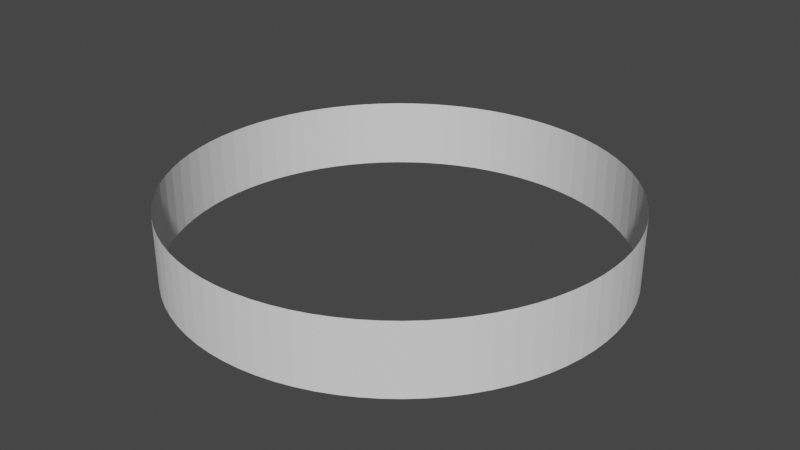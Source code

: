 # Source: flat_pane.blend  (saved by Blender 3.3.6; exported with 4.5.12 LTS)
import bpy
from mathutils import Matrix  # noqa: F401  (used for matrix-valued properties, if any)

bpy.ops.wm.read_factory_settings(use_empty=True)
scene = bpy.context.scene
scene.name = 'Scene'

# ---- collections
col_collection = bpy.data.collections.new('Collection'); scene.collection.children.link(col_collection)

# ---- world
world_world = bpy.data.worlds.new('World'); scene.world = world_world
world_world.use_nodes = True; world_world.node_tree.nodes.clear()
_N = world_world.node_tree.nodes; _L = world_world.node_tree.links
n0 = _N.new('ShaderNodeOutputWorld'); n0.name = 'World Output'; n0.location = (300, 300)
n1 = _N.new('ShaderNodeBackground'); n1.name = 'Background'; n1.location = (10, 300)
n1.inputs[0].default_value = (0.05088, 0.05088, 0.05088, 1.0)
_L.new(n1.outputs[0], n0.inputs[0])
n0.is_active_output = True
world_world.color = (0.05088, 0.05088, 0.05088)
world_world.use_sun_shadow = False
world_world.sun_shadow_jitter_overblur = 0.0

# ---- meshes
me_cylinder_004 = bpy.data.meshes.new('Cylinder.004')
me_cylinder_004.from_pydata([(0.0, 0.6366, -0.1), (0.0, 0.6366, 0.1), (0.04995, 0.6347, -0.1), (0.04995, 0.6347, 0.1), (0.09959, 0.6288, -0.1), (0.09959, 0.6288, 0.1), (0.1486, 0.619, -0.1), (0.1486, 0.619, 0.1), (0.1967, 0.6055, -0.1), (0.1967, 0.6055, 0.1), (0.2436, 0.5882, -0.1), (0.2436, 0.5882, 0.1), (0.289, 0.5672, -0.1), (0.289, 0.5672, 0.1), (0.3326, 0.5428, -0.1), (0.3326, 0.5428, 0.1), (0.3742, 0.515, -0.1), (0.3742, 0.515, 0.1), (0.4135, 0.4841, -0.1), (0.4135, 0.4841, 0.1), (0.4502, 0.4502, -0.1), (0.4502, 0.4502, 0.1), (0.4841, 0.4135, -0.1), (0.4841, 0.4135, 0.1), (0.515, 0.3742, -0.1), (0.515, 0.3742, 0.1), (0.5428, 0.3326, -0.1), (0.5428, 0.3326, 0.1), (0.5672, 0.289, -0.1), (0.5672, 0.289, 0.1), (0.5882, 0.2436, -0.1), (0.5882, 0.2436, 0.1), (0.6055, 0.1967, -0.1), (0.6055, 0.1967, 0.1), (0.619, 0.1486, -0.1), (0.619, 0.1486, 0.1), (0.6288, 0.09959, -0.1), (0.6288, 0.09959, 0.1), (0.6347, 0.04995, -0.1), (0.6347, 0.04995, 0.1), (0.6366, 0.0, -0.1), (0.6366, 0.0, 0.1), (0.6347, -0.04995, -0.1), (0.6347, -0.04995, 0.1), (0.6288, -0.09959, -0.1), (0.6288, -0.09959, 0.1), (0.619, -0.1486, -0.1), (0.619, -0.1486, 0.1), (0.6055, -0.1967, -0.1), (0.6055, -0.1967, 0.1), (0.5882, -0.2436, -0.1), (0.5882, -0.2436, 0.1), (0.5672, -0.289, -0.1), (0.5672, -0.289, 0.1), (0.5428, -0.3326, -0.1), (0.5428, -0.3326, 0.1), (0.515, -0.3742, -0.1), (0.515, -0.3742, 0.1), (0.4841, -0.4135, -0.1), (0.4841, -0.4135, 0.1), (0.4502, -0.4502, -0.1), (0.4502, -0.4502, 0.1), (0.4135, -0.4841, -0.1), (0.4135, -0.4841, 0.1), (0.3742, -0.515, -0.1), (0.3742, -0.515, 0.1), (0.3326, -0.5428, -0.1), (0.3326, -0.5428, 0.1), (0.289, -0.5672, -0.1), (0.289, -0.5672, 0.1), (0.2436, -0.5882, -0.1), (0.2436, -0.5882, 0.1), (0.1967, -0.6055, -0.1), (0.1967, -0.6055, 0.1), (0.1486, -0.619, -0.1), (0.1486, -0.619, 0.1), (0.09959, -0.6288, -0.1), (0.09959, -0.6288, 0.1), (0.04995, -0.6347, -0.1), (0.04995, -0.6347, 0.1), (0.0, -0.6366, -0.1), (0.0, -0.6366, 0.1), (-0.04995, -0.6347, -0.1), (-0.04995, -0.6347, 0.1), (-0.09959, -0.6288, -0.1), (-0.09959, -0.6288, 0.1), (-0.1486, -0.619, -0.1), (-0.1486, -0.619, 0.1), (-0.1967, -0.6055, -0.1), (-0.1967, -0.6055, 0.1), (-0.2436, -0.5882, -0.1), (-0.2436, -0.5882, 0.1), (-0.289, -0.5672, -0.1), (-0.289, -0.5672, 0.1), (-0.3326, -0.5428, -0.1), (-0.3326, -0.5428, 0.1), (-0.3742, -0.515, -0.1), (-0.3742, -0.515, 0.1), (-0.4135, -0.4841, -0.1), (-0.4135, -0.4841, 0.1), (-0.4502, -0.4502, -0.1), (-0.4502, -0.4502, 0.1), (-0.4841, -0.4135, -0.1), (-0.4841, -0.4135, 0.1), (-0.515, -0.3742, -0.1), (-0.515, -0.3742, 0.1), (-0.5428, -0.3326, -0.1), (-0.5428, -0.3326, 0.1), (-0.5672, -0.289, -0.1), (-0.5672, -0.289, 0.1), (-0.5882, -0.2436, -0.1), (-0.5882, -0.2436, 0.1), (-0.6055, -0.1967, -0.1), (-0.6055, -0.1967, 0.1), (-0.619, -0.1486, -0.1), (-0.619, -0.1486, 0.1), (-0.6288, -0.09959, -0.1), (-0.6288, -0.09959, 0.1), (-0.6347, -0.04995, -0.1), (-0.6347, -0.04995, 0.1), (-0.6366, 0.0, -0.1), (-0.6366, 0.0, 0.1), (-0.6347, 0.04995, -0.1), (-0.6347, 0.04995, 0.1), (-0.6288, 0.09959, -0.1), (-0.6288, 0.09959, 0.1), (-0.619, 0.1486, -0.1), (-0.619, 0.1486, 0.1), (-0.6055, 0.1967, -0.1), (-0.6055, 0.1967, 0.1), (-0.5882, 0.2436, -0.1), (-0.5882, 0.2436, 0.1), (-0.5672, 0.289, -0.1), (-0.5672, 0.289, 0.1), (-0.5428, 0.3326, -0.1), (-0.5428, 0.3326, 0.1), (-0.515, 0.3742, -0.1), (-0.515, 0.3742, 0.1), (-0.4841, 0.4135, -0.1), (-0.4841, 0.4135, 0.1), (-0.4502, 0.4502, -0.1), (-0.4502, 0.4502, 0.1), (-0.4135, 0.4841, -0.1), (-0.4135, 0.4841, 0.1), (-0.3742, 0.515, -0.1), (-0.3742, 0.515, 0.1), (-0.3326, 0.5428, -0.1), (-0.3326, 0.5428, 0.1), (-0.289, 0.5672, -0.1), (-0.289, 0.5672, 0.1), (-0.2436, 0.5882, -0.1), (-0.2436, 0.5882, 0.1), (-0.1967, 0.6055, -0.1), (-0.1967, 0.6055, 0.1), (-0.1486, 0.619, -0.1), (-0.1486, 0.619, 0.1), (-0.09959, 0.6288, -0.1), (-0.09959, 0.6288, 0.1), (-0.04995, 0.6347, -0.1), (-0.04995, 0.6347, 0.1)], [], [(0, 1, 3, 2), (2, 3, 5, 4), (4, 5, 7, 6), (6, 7, 9, 8), (8, 9, 11, 10), (10, 11, 13, 12), (12, 13, 15, 14), (14, 15, 17, 16), (16, 17, 19, 18), (18, 19, 21, 20), (20, 21, 23, 22), (22, 23, 25, 24), (24, 25, 27, 26), (26, 27, 29, 28), (28, 29, 31, 30), (30, 31, 33, 32), (32, 33, 35, 34), (34, 35, 37, 36), (36, 37, 39, 38), (38, 39, 41, 40), (40, 41, 43, 42), (42, 43, 45, 44), (44, 45, 47, 46), (46, 47, 49, 48), (48, 49, 51, 50), (50, 51, 53, 52), (52, 53, 55, 54), (54, 55, 57, 56), (56, 57, 59, 58), (58, 59, 61, 60), (60, 61, 63, 62), (62, 63, 65, 64), (64, 65, 67, 66), (66, 67, 69, 68), (68, 69, 71, 70), (70, 71, 73, 72), (72, 73, 75, 74), (74, 75, 77, 76), (76, 77, 79, 78), (78, 79, 81, 80), (80, 81, 83, 82), (82, 83, 85, 84), (84, 85, 87, 86), (86, 87, 89, 88), (88, 89, 91, 90), (90, 91, 93, 92), (92, 93, 95, 94), (94, 95, 97, 96), (96, 97, 99, 98), (98, 99, 101, 100), (100, 101, 103, 102), (102, 103, 105, 104), (104, 105, 107, 106), (106, 107, 109, 108), (108, 109, 111, 110), (110, 111, 113, 112), (112, 113, 115, 114), (114, 115, 117, 116), (116, 117, 119, 118), (118, 119, 121, 120), (120, 121, 123, 122), (122, 123, 125, 124), (124, 125, 127, 126), (126, 127, 129, 128), (128, 129, 131, 130), (130, 131, 133, 132), (132, 133, 135, 134), (134, 135, 137, 136), (136, 137, 139, 138), (138, 139, 141, 140), (140, 141, 143, 142), (142, 143, 145, 144), (144, 145, 147, 146), (146, 147, 149, 148), (148, 149, 151, 150), (150, 151, 153, 152), (152, 153, 155, 154), (154, 155, 157, 156), (156, 157, 159, 158), (158, 159, 1, 0)])
_uv = me_cylinder_004.uv_layers.new(name='UVMap')
_uv.uv.foreach_set('vector', [0.9999, -0.0001284, 0.9999, 0.9999, 0.7499, 0.9999, 0.7499, -0.0001283, 0.7499, -0.0001283, 0.7499, 0.9999, 0.5, 0.9999, 0.5, -0.0001283, 0.5, -0.0001283, 0.5, 0.9999, 0.2501, 0.9999, 0.2501, -0.0001284, 0.2501, -0.0001284, 0.2501, 0.9999, 0.0001284, 0.9999, 0.0001284, -0.0001284, 0.9999, -0.0001283, 0.9999, 0.9999, 0.7499, 0.9999, 0.7499, -0.0001284, 0.7499, -0.0001284, 0.7499, 0.9999, 0.5, 0.9999, 0.5, -0.0001283, 0.5, -0.0001283, 0.5, 0.9999, 0.2501, 0.9999, 0.2501, -0.0001284, 0.2501, -0.0001284, 0.2501, 0.9999, 0.0001284, 0.9999, 0.000129, -0.0001285, 0.9999, -0.0001283, 0.9999, 0.9999, 0.7499, 0.9999, 0.7499, -0.0001284, 0.7499, -0.0001284, 0.7499, 0.9999, 0.5, 0.9999, 0.5, -0.0001283, 0.5, -0.0001283, 0.5, 0.9999, 0.2501, 0.9999, 0.2501, -0.0001283, 0.2501, -0.0001283, 0.2501, 0.9999, 0.0001283, 0.9999, 0.0001286, -0.0001284, 0.9999, -0.0001284, 0.9999, 0.9999, 0.7499, 0.9999, 0.7499, -0.0001284, 0.7499, -0.0001284, 0.7499, 0.9999, 0.5, 0.9999, 0.5, -0.0001284, 0.5, -0.0001284, 0.5, 0.9999, 0.2501, 0.9999, 0.2501, -0.0001284, 0.2501, -0.0001284, 0.2501, 0.9999, 0.0001284, 0.9999, 0.0001289, -0.0001285, 0.9997, 0.0, 0.9997, 1.0, 0.7498, 1.0, 0.7498, 7.451e-08, 0.7498, 7.451e-08, 0.7498, 1.0, 0.4999, 1.0, 0.4999, 7.451e-08, 0.4999, 7.451e-08, 0.4999, 1.0, 0.2499, 1.0, 0.2499, 7.451e-08, 0.2499, 7.451e-08, 0.2499, 1.0, 0.0, 1.0, 2.236e-07, 7.451e-08, 0.9999, -0.0001281, 0.9999, 0.9999, 0.7499, 0.9999, 0.7499, -0.0001282, 0.7499, -0.0001282, 0.7499, 0.9999, 0.5, 0.9999, 0.5, -0.0001283, 0.5, -0.0001283, 0.5, 0.9999, 0.2501, 0.9999, 0.2501, -0.0001284, 0.2501, -0.0001284, 0.2501, 0.9999, 0.0001283, 0.9999, 0.0001289, -0.0001284, 0.9999, -0.0001284, 0.9999, 0.9999, 0.7499, 0.9999, 0.7499, -0.0001284, 0.7499, -0.0001284, 0.7499, 0.9999, 0.5, 0.9999, 0.5, -0.0001284, 0.5, -0.0001284, 0.5, 0.9999, 0.2501, 0.9999, 0.2501, -0.0001284, 0.2501, -0.0001284, 0.2501, 0.9999, 0.0001284, 0.9999, 0.0001287, -0.0001285, 0.9997, 1.788e-07, 0.9997, 1.0, 0.7498, 1.0, 0.7498, 5.96e-08, 0.7498, 5.96e-08, 0.7498, 1.0, 0.4999, 1.0, 0.4999, 0.0, 0.4999, 0.0, 0.4999, 1.0, 0.2499, 1.0, 0.2499, 1.788e-07, 0.2499, 1.788e-07, 0.2499, 1.0, -1.192e-07, 1.0, 1.192e-07, 0.0, 0.9999, -0.0001284, 0.9999, 0.9999, 0.7499, 0.9999, 0.7499, -0.0001283, 0.7499, -0.0001283, 0.7499, 0.9999, 0.5, 0.9999, 0.5, -0.0001283, 0.5, -0.0001283, 0.5, 0.9999, 0.2501, 0.9999, 0.2501, -0.0001284, 0.2501, -0.0001284, 0.2501, 0.9999, 0.0001284, 0.9999, 0.000129, -0.0001284, 0.9999, -0.0001285, 0.9999, 0.9999, 0.7499, 0.9999, 0.7499, -0.0001285, 0.7499, -0.0001285, 0.7499, 0.9999, 0.5, 0.9999, 0.5, -0.0001285, 0.5, -0.0001285, 0.5, 0.9999, 0.2501, 0.9999, 0.2501, -0.0001285, 0.2501, -0.0001285, 0.2501, 0.9999, 0.0001285, 0.9999, 0.0001286, -0.0001286, 0.9999, -0.0001285, 0.9999, 0.9999, 0.7499, 0.9999, 0.7499, -0.0001284, 0.7499, -0.0001284, 0.7499, 0.9999, 0.5, 0.9999, 0.5, -0.0001285, 0.5, -0.0001285, 0.5, 0.9999, 0.2501, 0.9999, 0.2501, -0.0001285, 0.2501, -0.0001285, 0.2501, 0.9999, 0.0001285, 0.9999, 0.0001286, -0.0001286, 0.9999, -0.0001285, 0.9999, 0.9999, 0.7499, 0.9999, 0.7499, -0.0001285, 0.7499, -0.0001285, 0.7499, 0.9999, 0.5, 0.9999, 0.5, -0.0001285, 0.5, -0.0001285, 0.5, 0.9999, 0.2501, 0.9999, 0.2501, -0.0001285, 0.2501, -0.0001285, 0.2501, 0.9999, 0.0001285, 0.9999, 0.0001286, -0.0001286, 0.9997, 2.384e-07, 0.9997, 1.0, 0.7498, 1.0, 0.7498, 1.192e-07, 0.7498, 1.192e-07, 0.7498, 1.0, 0.4999, 1.0, 0.4999, 5.96e-08, 0.4999, 5.96e-08, 0.4999, 1.0, 0.2499, 1.0, 0.2499, 5.96e-08, 0.2499, 5.96e-08, 0.2499, 1.0, -1.192e-07, 1.0, 2.384e-07, 0.0, 0.9999, -0.0001284, 0.9999, 0.9999, 0.7499, 0.9999, 0.7499, -0.0001283, 0.7499, -0.0001283, 0.7499, 0.9999, 0.5, 0.9999, 0.5, -0.0001284, 0.5, -0.0001284, 0.5, 0.9999, 0.2501, 0.9999, 0.2501, -0.0001284, 0.2501, -0.0001284, 0.2501, 0.9999, 0.0001284, 0.9999, 0.0001289, -0.0001285, 0.9997, 0.0, 0.9997, 1.0, 0.7498, 1.0, 0.7498, 7.451e-08, 0.7498, 7.451e-08, 0.7498, 1.0, 0.4999, 1.0, 0.4999, 7.451e-08, 0.4999, 7.451e-08, 0.4999, 1.0, 0.2499, 1.0, 0.2499, 7.451e-08, 0.2499, 7.451e-08, 0.2499, 1.0, 0.0, 1.0, 2.236e-07, 7.451e-08, 0.9997, 0.0, 0.9997, 1.0, 0.7498, 1.0, 0.7498, 7.451e-08, 0.7498, 7.451e-08, 0.7498, 1.0, 0.4999, 1.0, 0.4999, 7.451e-08, 0.4999, 7.451e-08, 0.4999, 1.0, 0.2499, 1.0, 0.2499, 7.451e-08, 0.2499, 7.451e-08, 0.2499, 1.0, 0.0, 1.0, 2.98e-07, 7.451e-08, 0.9999, -0.0001284, 0.9999, 0.9999, 0.7499, 0.9999, 0.7499, -0.0001284, 0.7499, -0.0001284, 0.7499, 0.9999, 0.5, 0.9999, 0.5, -0.0001284, 0.5, -0.0001284, 0.5, 0.9999, 0.2501, 0.9999, 0.2501, -0.0001284, 0.2501, -0.0001284, 0.2501, 0.9999, 0.0001284, 0.9999, 0.0001287, -0.0001285, 0.9997, 1.788e-07, 0.9997, 1.0, 0.7498, 1.0, 0.7498, 5.96e-08, 0.7498, 5.96e-08, 0.7498, 1.0, 0.4999, 1.0, 0.4999, 0.0, 0.4999, 0.0, 0.4999, 1.0, 0.2499, 1.0, 0.2499, 0.0, 0.2499, 0.0, 0.2499, 1.0, -1.192e-07, 1.0, 1.192e-07, 0.0, 0.9999, -0.0001284, 0.9999, 0.9999, 0.7499, 0.9999, 0.7499, -0.0001283, 0.7499, -0.0001283, 0.7499, 0.9999, 0.5, 0.9999, 0.5, -0.0001283, 0.5, -0.0001283, 0.5, 0.9999, 0.2501, 0.9999, 0.2501, -0.0001284, 0.2501, -0.0001284, 0.2501, 0.9999, 0.0001284, 0.9999, 0.000129, -0.0001284, 0.9999, -0.0001283, 0.9999, 0.9999, 0.7499, 0.9999, 0.7499, -0.0001282, 0.7499, -0.0001282, 0.7499, 0.9999, 0.5, 0.9999, 0.5, -0.0001284, 0.5, -0.0001284, 0.5, 0.9999, 0.2501, 0.9999, 0.2501, -0.0001284, 0.2501, -0.0001284, 0.2501, 0.9999, 0.0001284, 0.9999, 0.0001284, -0.0001284])
me_cylinder_004.update()

# ---- objects
ob_band = bpy.data.objects.new('Band', me_cylinder_004)

# ---- transforms, parenting, visibility, modifiers, constraints
ob_band.location = (0.0, 0.0, 0.0)

# ---- collection membership
col_collection.objects.link(ob_band)

# ---- scene / render settings (as saved in the file)
scene.frame_start = 1; scene.frame_end = 250; scene.frame_set(3)
scene.render.engine = 'BLENDER_EEVEE_NEXT'
scene.cycles.sampling_pattern = 'TABULATED_SOBOL'
scene.cycles.use_light_tree = False
scene.view_settings.view_transform = 'Filmic'
bpy.context.view_layer.update()

# ---- added for rendering (the .blend has no active camera and no usable light): camera, sun
cam_auto = bpy.data.cameras.new('AutoCamera')
cam_auto.lens = 50.0
cam_auto.sensor_width = 36.0
cam_auto.clip_end = 1000.0
ob_auto_camera = bpy.data.objects.new('AutoCamera', cam_auto)
scene.collection.objects.link(ob_auto_camera)
ob_auto_camera.location = (1.67623, -2.01148, 1.34099)
ob_auto_camera.rotation_euler = (1.09748, -7.21219e-08, 0.694738)
scene.camera = ob_auto_camera
light_auto_sun = bpy.data.lights.new('AutoSun', 'SUN')
light_auto_sun.energy = 3.0
light_auto_sun.angle = 0.0523599
ob_auto_sun = bpy.data.objects.new('AutoSun', light_auto_sun)
scene.collection.objects.link(ob_auto_sun)
ob_auto_sun.rotation_euler = (0.872665, 0.174533, 0.523599)
bpy.context.view_layer.update()

